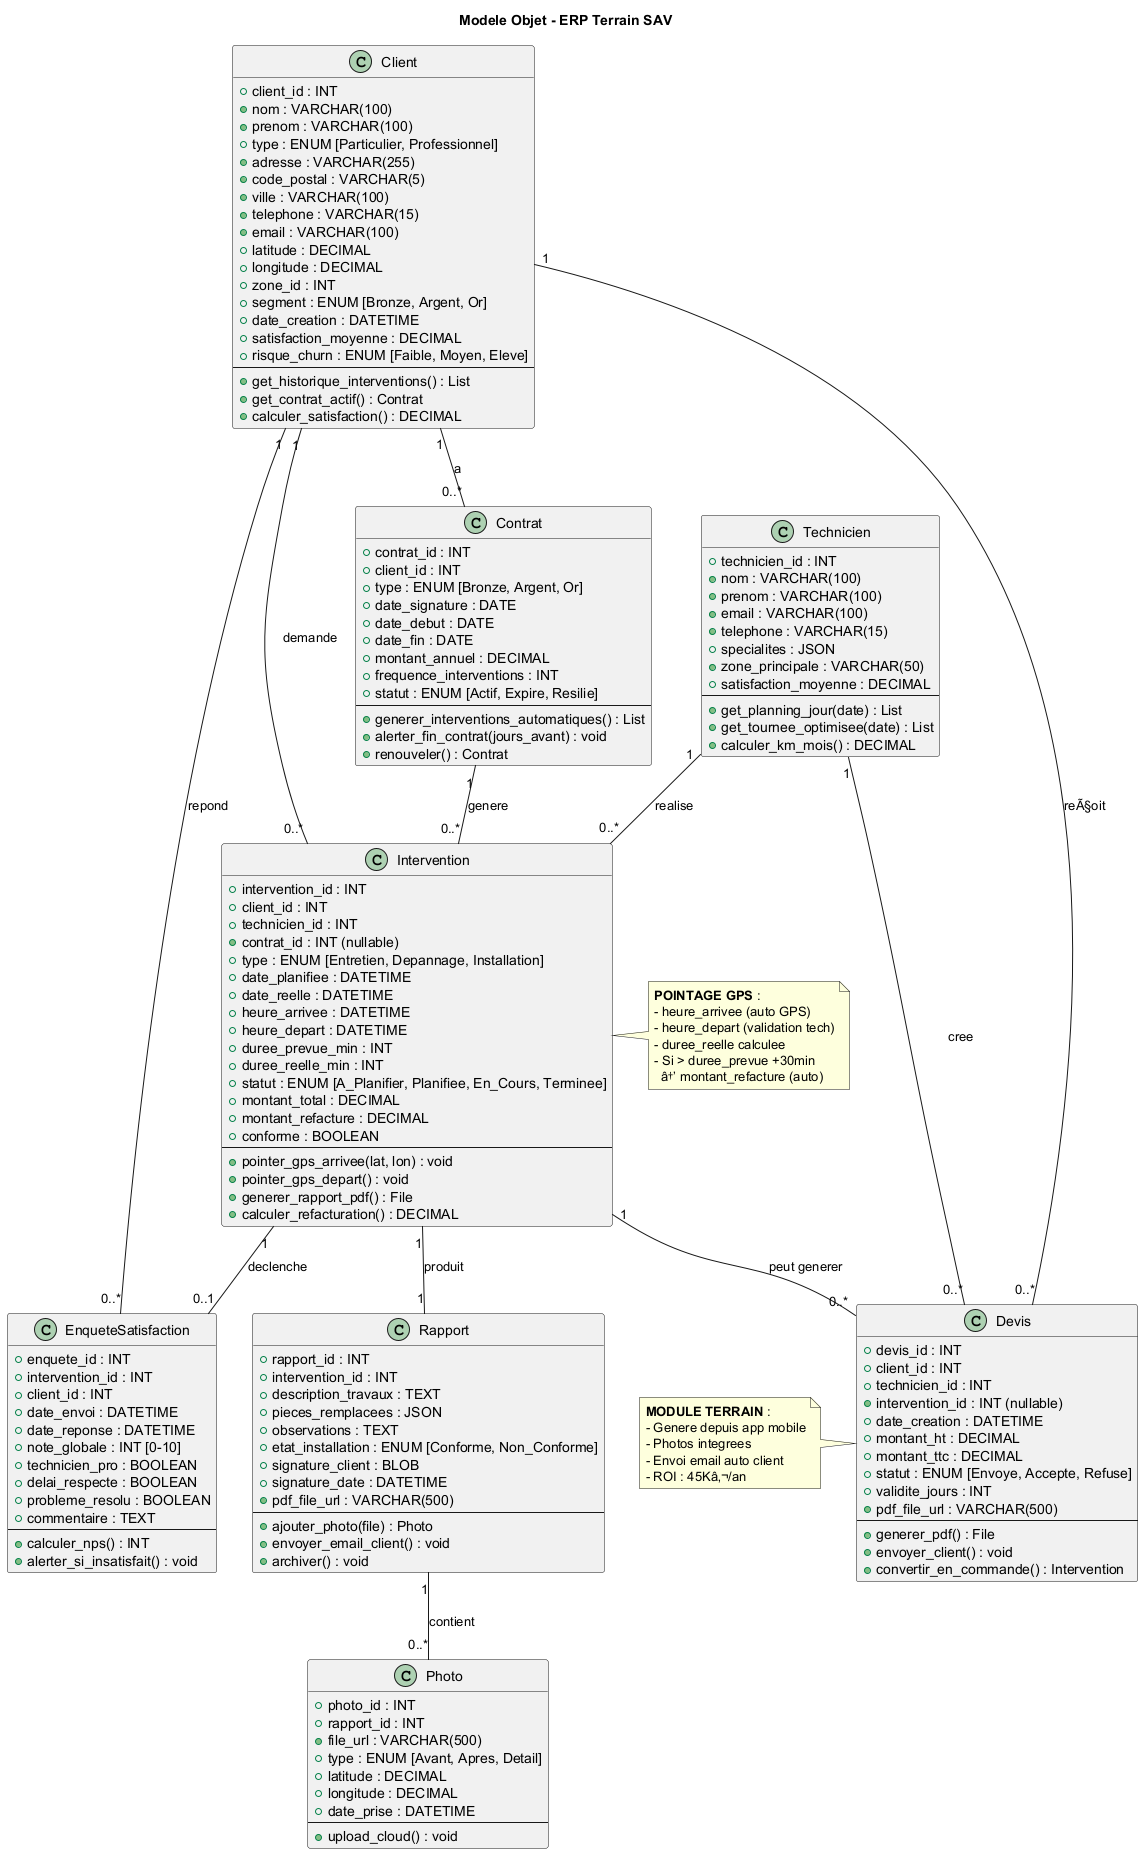

The diagram above was rendered by PlantUML. Its source (embedded in the PNG):
@startuml Class_Modele_Objet

title Modele Objet - ERP Terrain SAV

class Client {
  +client_id : INT
  +nom : VARCHAR(100)
  +prenom : VARCHAR(100)
  +type : ENUM [Particulier, Professionnel]
  +adresse : VARCHAR(255)
  +code_postal : VARCHAR(5)
  +ville : VARCHAR(100)
  +telephone : VARCHAR(15)
  +email : VARCHAR(100)
  +latitude : DECIMAL
  +longitude : DECIMAL
  +zone_id : INT
  +segment : ENUM [Bronze, Argent, Or]
  +date_creation : DATETIME
  +satisfaction_moyenne : DECIMAL
  +risque_churn : ENUM [Faible, Moyen, Eleve]
  --
  +get_historique_interventions() : List
  +get_contrat_actif() : Contrat
  +calculer_satisfaction() : DECIMAL
}

class Contrat {
  +contrat_id : INT
  +client_id : INT
  +type : ENUM [Bronze, Argent, Or]
  +date_signature : DATE
  +date_debut : DATE
  +date_fin : DATE
  +montant_annuel : DECIMAL
  +frequence_interventions : INT
  +statut : ENUM [Actif, Expire, Resilie]
  --
  +generer_interventions_automatiques() : List
  +alerter_fin_contrat(jours_avant) : void
  +renouveler() : Contrat
}

class Intervention {
  +intervention_id : INT
  +client_id : INT
  +technicien_id : INT
  +contrat_id : INT (nullable)
  +type : ENUM [Entretien, Depannage, Installation]
  +date_planifiee : DATETIME
  +date_reelle : DATETIME
  +heure_arrivee : DATETIME
  +heure_depart : DATETIME
  +duree_prevue_min : INT
  +duree_reelle_min : INT
  +statut : ENUM [A_Planifier, Planifiee, En_Cours, Terminee]
  +montant_total : DECIMAL
  +montant_refacture : DECIMAL
  +conforme : BOOLEAN
  --
  +pointer_gps_arrivee(lat, lon) : void
  +pointer_gps_depart() : void
  +generer_rapport_pdf() : File
  +calculer_refacturation() : DECIMAL
}

class Rapport {
  +rapport_id : INT
  +intervention_id : INT
  +description_travaux : TEXT
  +pieces_remplacees : JSON
  +observations : TEXT
  +etat_installation : ENUM [Conforme, Non_Conforme]
  +signature_client : BLOB
  +signature_date : DATETIME
  +pdf_file_url : VARCHAR(500)
  --
  +ajouter_photo(file) : Photo
  +envoyer_email_client() : void
  +archiver() : void
}

class Photo {
  +photo_id : INT
  +rapport_id : INT
  +file_url : VARCHAR(500)
  +type : ENUM [Avant, Apres, Detail]
  +latitude : DECIMAL
  +longitude : DECIMAL
  +date_prise : DATETIME
  --
  +upload_cloud() : void
}

class Devis {
  +devis_id : INT
  +client_id : INT
  +technicien_id : INT
  +intervention_id : INT (nullable)
  +date_creation : DATETIME
  +montant_ht : DECIMAL
  +montant_ttc : DECIMAL
  +statut : ENUM [Envoye, Accepte, Refuse]
  +validite_jours : INT
  +pdf_file_url : VARCHAR(500)
  --
  +generer_pdf() : File
  +envoyer_client() : void
  +convertir_en_commande() : Intervention
}

class Technicien {
  +technicien_id : INT
  +nom : VARCHAR(100)
  +prenom : VARCHAR(100)
  +email : VARCHAR(100)
  +telephone : VARCHAR(15)
  +specialites : JSON
  +zone_principale : VARCHAR(50)
  +satisfaction_moyenne : DECIMAL
  --
  +get_planning_jour(date) : List
  +get_tournee_optimisee(date) : List
  +calculer_km_mois() : DECIMAL
}

class EnqueteSatisfaction {
  +enquete_id : INT
  +intervention_id : INT
  +client_id : INT
  +date_envoi : DATETIME
  +date_reponse : DATETIME
  +note_globale : INT [0-10]
  +technicien_pro : BOOLEAN
  +delai_respecte : BOOLEAN
  +probleme_resolu : BOOLEAN
  +commentaire : TEXT
  --
  +calculer_nps() : INT
  +alerter_si_insatisfait() : void
}

Client "1" -- "0..*" Contrat : a
Client "1" -- "0..*" Intervention : demande
Client "1" -- "0..*" Devis : reÃ§oit
Client "1" -- "0..*" EnqueteSatisfaction : repond

Contrat "1" -- "0..*" Intervention : genere

Intervention "1" -- "1" Rapport : produit
Intervention "1" -- "0..*" Devis : peut generer
Intervention "1" -- "0..1" EnqueteSatisfaction : declenche

Rapport "1" -- "0..*" Photo : contient

Technicien "1" -- "0..*" Intervention : realise
Technicien "1" -- "0..*" Devis : cree

note right of Intervention
  **POINTAGE GPS** :
  - heure_arrivee (auto GPS)
  - heure_depart (validation tech)
  - duree_reelle calculee
  - Si > duree_prevue +30min
    â†’ montant_refacture (auto)
end note

note left of Devis
  **MODULE TERRAIN** :
  - Genere depuis app mobile
  - Photos integrees
  - Envoi email auto client
  - ROI : 45Kâ‚¬/an
end note

@enduml